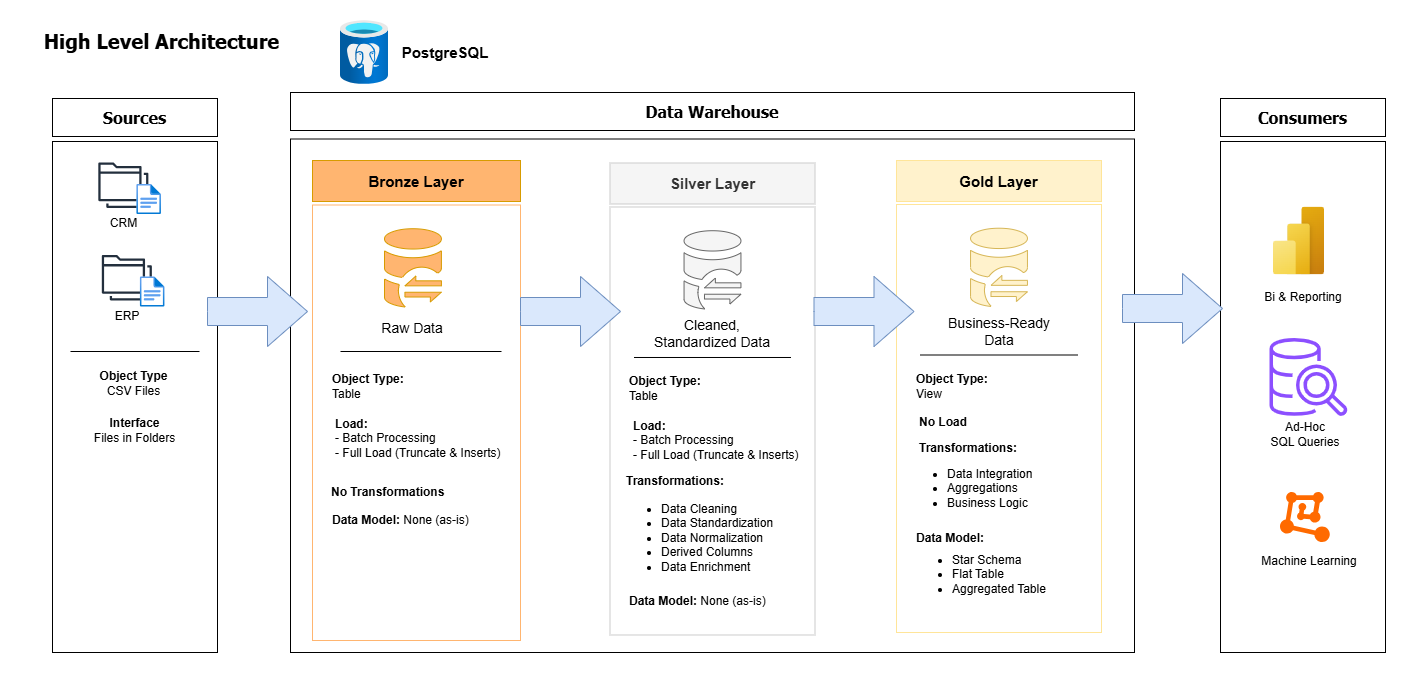

The diagram above was exported from draw.io. Its source (the exported page's mxGraphModel, read from the mxfile embedded in the PNG):
<mxGraphModel dx="682" dy="569" grid="0" gridSize="10" guides="1" tooltips="1" connect="1" arrows="1" fold="1" page="0" pageScale="1" pageWidth="850" pageHeight="1100" math="0" shadow="0">
  <root>
    <mxCell id="0" />
    <mxCell id="1" parent="0" />
    <mxCell id="Axcbf05LX84oOodyY8Xg-1" parent="1" style="text;html=1;whiteSpace=wrap;strokeColor=none;fillColor=none;align=center;verticalAlign=middle;rounded=0;fontSize=20;fontFamily=Tahoma;fontStyle=1;shadow=0;" value="High Level Architecture" vertex="1">
      <mxGeometry height="30" width="283" x="19" y="36" as="geometry" />
    </mxCell>
    <mxCell id="Axcbf05LX84oOodyY8Xg-3" parent="1" style="rounded=0;whiteSpace=wrap;html=1;fontFamily=Tahoma;fontStyle=1;arcSize=0;" value="&lt;font style=&quot;font-size: 16px;&quot;&gt;Sources&lt;/font&gt;" vertex="1">
      <mxGeometry height="38" width="165" x="51" y="109" as="geometry" />
    </mxCell>
    <mxCell id="Axcbf05LX84oOodyY8Xg-4" parent="1" style="rounded=0;whiteSpace=wrap;html=1;" value="" vertex="1">
      <mxGeometry height="511" width="165" x="51" y="152" as="geometry" />
    </mxCell>
    <mxCell id="Axcbf05LX84oOodyY8Xg-5" parent="1" style="rounded=0;whiteSpace=wrap;html=1;shadow=0;glass=0;strokeColor=#000000;" value="" vertex="1">
      <mxGeometry height="513.5" width="844" x="289" y="149.5" as="geometry" />
    </mxCell>
    <mxCell id="Axcbf05LX84oOodyY8Xg-6" parent="1" style="rounded=0;whiteSpace=wrap;html=1;fontFamily=Tahoma;fontStyle=1;arcSize=0;" value="&lt;font style=&quot;font-size: 16px;&quot;&gt;Data Warehouse&lt;/font&gt;" vertex="1">
      <mxGeometry height="38" width="844" x="289" y="103" as="geometry" />
    </mxCell>
    <mxCell id="Axcbf05LX84oOodyY8Xg-10" parent="1" style="sketch=0;outlineConnect=0;fontColor=#232F3E;gradientColor=none;fillColor=#232F3D;strokeColor=none;dashed=0;verticalLabelPosition=bottom;verticalAlign=top;align=center;html=1;fontSize=12;fontStyle=0;aspect=fixed;pointerEvents=1;shape=mxgraph.aws4.folders;" value="" vertex="1">
      <mxGeometry height="45.51" width="71" x="86.84" y="173.49" as="geometry" />
    </mxCell>
    <mxCell id="Axcbf05LX84oOodyY8Xg-12" parent="1" style="image;aspect=fixed;html=1;points=[];align=center;fontSize=12;image=img/lib/azure2/general/File.svg;" value="" vertex="1">
      <mxGeometry height="30" width="45.35" x="125" y="195" as="geometry" />
    </mxCell>
    <mxCell id="Axcbf05LX84oOodyY8Xg-14" parent="1" style="text;html=1;whiteSpace=wrap;strokeColor=none;fillColor=none;align=center;verticalAlign=middle;rounded=0;" value="CRM" vertex="1">
      <mxGeometry height="30" width="81" x="81.83999999999997" y="219" as="geometry" />
    </mxCell>
    <mxCell id="Axcbf05LX84oOodyY8Xg-15" parent="1" style="sketch=0;outlineConnect=0;fontColor=#232F3E;gradientColor=none;fillColor=#232F3D;strokeColor=none;dashed=0;verticalLabelPosition=bottom;verticalAlign=top;align=center;html=1;fontSize=12;fontStyle=0;aspect=fixed;pointerEvents=1;shape=mxgraph.aws4.folders;" value="" vertex="1">
      <mxGeometry height="45.51" width="68" x="91.84000000000003" y="266" as="geometry" />
    </mxCell>
    <mxCell id="Axcbf05LX84oOodyY8Xg-16" parent="1" style="image;aspect=fixed;html=1;points=[];align=center;fontSize=12;image=img/lib/azure2/general/File.svg;" value="" vertex="1">
      <mxGeometry height="30" width="42.35" x="130.00000000000003" y="287.51" as="geometry" />
    </mxCell>
    <mxCell id="Axcbf05LX84oOodyY8Xg-17" parent="1" style="text;html=1;whiteSpace=wrap;strokeColor=none;fillColor=none;align=center;verticalAlign=middle;rounded=0;" value="ERP" vertex="1">
      <mxGeometry height="30" width="78" x="86.84" y="311.51" as="geometry" />
    </mxCell>
    <mxCell id="Axcbf05LX84oOodyY8Xg-20" parent="1" style="line;strokeWidth=1;rotatable=0;dashed=0;labelPosition=right;align=left;verticalAlign=middle;spacingTop=0;spacingLeft=6;points=[];portConstraint=eastwest;" value="" vertex="1">
      <mxGeometry height="10" width="129" x="69" y="357" as="geometry" />
    </mxCell>
    <mxCell id="Axcbf05LX84oOodyY8Xg-21" parent="1" style="text;html=1;whiteSpace=wrap;strokeColor=none;fillColor=none;align=center;verticalAlign=middle;rounded=0;" value="&lt;b&gt;Object Type&lt;/b&gt;&lt;div&gt;CSV Files&lt;/div&gt;" vertex="1">
      <mxGeometry height="30" width="137" x="64" y="379" as="geometry" />
    </mxCell>
    <mxCell id="Axcbf05LX84oOodyY8Xg-22" parent="1" style="text;html=1;whiteSpace=wrap;strokeColor=none;fillColor=none;align=center;verticalAlign=middle;rounded=0;" value="&lt;b&gt;Interface&lt;/b&gt;&lt;div&gt;Files in Folders&lt;/div&gt;" vertex="1">
      <mxGeometry height="30" width="137" x="65" y="426" as="geometry" />
    </mxCell>
    <mxCell id="Axcbf05LX84oOodyY8Xg-23" parent="1" style="rounded=0;whiteSpace=wrap;html=1;strokeColor=#FFB570;" value="" vertex="1">
      <mxGeometry height="435.5" width="208" x="311" y="215.5" as="geometry" />
    </mxCell>
    <mxCell id="Axcbf05LX84oOodyY8Xg-24" parent="1" style="rounded=0;whiteSpace=wrap;html=1;fillColor=#FFB570;strokeColor=#d79b00;fontStyle=1" value="&lt;font style=&quot;font-size: 15px;&quot;&gt;Bronze Layer&lt;/font&gt;" vertex="1">
      <mxGeometry height="41" width="208" x="311" y="171" as="geometry" />
    </mxCell>
    <mxCell id="Axcbf05LX84oOodyY8Xg-25" parent="1" style="points=[];aspect=fixed;html=1;align=center;shadow=0;dashed=0;fillColor=#FFB570;strokeColor=#d79b00;shape=mxgraph.alibaba_cloud.dg_database_gateway;" value="" vertex="1">
      <mxGeometry height="78.29" width="56.9" x="383" y="239.22" as="geometry" />
    </mxCell>
    <mxCell id="Axcbf05LX84oOodyY8Xg-26" parent="1" style="text;html=1;whiteSpace=wrap;strokeColor=none;fillColor=none;align=center;verticalAlign=middle;rounded=0;" value="&lt;font style=&quot;font-size: 14px;&quot;&gt;Raw Data&lt;/font&gt;" vertex="1">
      <mxGeometry height="30" width="84" x="369.45" y="324" as="geometry" />
    </mxCell>
    <mxCell id="Axcbf05LX84oOodyY8Xg-27" parent="1" style="line;strokeWidth=1;rotatable=0;dashed=0;labelPosition=right;align=left;verticalAlign=middle;spacingTop=0;spacingLeft=6;points=[];portConstraint=eastwest;" value="" vertex="1">
      <mxGeometry height="10" width="161" x="339" y="357" as="geometry" />
    </mxCell>
    <mxCell id="Axcbf05LX84oOodyY8Xg-28" parent="1" style="text;html=1;whiteSpace=wrap;strokeColor=none;fillColor=none;align=left;verticalAlign=middle;rounded=0;" value="&lt;b&gt;Object Type:&lt;/b&gt;&lt;div&gt;Table&lt;/div&gt;" vertex="1">
      <mxGeometry height="30" width="137" x="328.5" y="382" as="geometry" />
    </mxCell>
    <mxCell id="Axcbf05LX84oOodyY8Xg-29" parent="1" style="text;html=1;whiteSpace=wrap;strokeColor=none;fillColor=none;align=left;verticalAlign=middle;rounded=0;" value="&lt;b&gt;Load:&lt;/b&gt;&lt;div&gt;- Batch Processing&lt;/div&gt;&lt;div style=&quot;&quot;&gt;- Full Load (Truncate &amp;amp; Inserts)&lt;/div&gt;" vertex="1">
      <mxGeometry height="30" width="172" x="332" y="434" as="geometry" />
    </mxCell>
    <mxCell id="Axcbf05LX84oOodyY8Xg-30" parent="1" style="text;html=1;whiteSpace=wrap;strokeColor=none;fillColor=none;align=left;verticalAlign=middle;rounded=0;fontStyle=1" value="No Transformations" vertex="1">
      <mxGeometry height="30" width="137" x="328" y="488" as="geometry" />
    </mxCell>
    <mxCell id="Axcbf05LX84oOodyY8Xg-31" parent="1" style="text;html=1;whiteSpace=wrap;strokeColor=none;fillColor=none;align=left;verticalAlign=middle;rounded=0;fontStyle=1" value="Data Model: &lt;span style=&quot;font-weight: normal;&quot;&gt;None (as-is)&lt;/span&gt;" vertex="1">
      <mxGeometry height="30" width="145" x="328.5" y="516" as="geometry" />
    </mxCell>
    <mxCell id="Axcbf05LX84oOodyY8Xg-42" parent="1" style="rounded=0;whiteSpace=wrap;html=1;strokeColor=#CCCCCC;" value="" vertex="1">
      <mxGeometry height="428" width="205" x="608.5" y="217.49" as="geometry" />
    </mxCell>
    <mxCell id="Axcbf05LX84oOodyY8Xg-43" parent="1" style="rounded=0;whiteSpace=wrap;html=1;fillColor=#f5f5f5;strokeColor=#CCCCCC;fontStyle=1;fontColor=#333333;" value="&lt;font style=&quot;font-size: 15px;&quot;&gt;Silver Layer&lt;/font&gt;" vertex="1">
      <mxGeometry height="41" width="205" x="608.5" y="173.49" as="geometry" />
    </mxCell>
    <mxCell id="Axcbf05LX84oOodyY8Xg-44" parent="1" style="points=[];aspect=fixed;html=1;align=center;shadow=0;dashed=0;fillColor=#f5f5f5;strokeColor=#666666;shape=mxgraph.alibaba_cloud.dg_database_gateway;fontColor=#333333;" value="" vertex="1">
      <mxGeometry height="78.29" width="56.9" x="682.55" y="241.21000000000004" as="geometry" />
    </mxCell>
    <mxCell id="Axcbf05LX84oOodyY8Xg-45" parent="1" style="text;html=1;whiteSpace=wrap;strokeColor=none;fillColor=none;align=center;verticalAlign=middle;rounded=0;" value="&lt;font style=&quot;font-size: 14px;&quot;&gt;Cleaned, Standardized Data&lt;/font&gt;" vertex="1">
      <mxGeometry height="30" width="117.5" x="652.25" y="328.99" as="geometry" />
    </mxCell>
    <mxCell id="Axcbf05LX84oOodyY8Xg-46" parent="1" style="line;strokeWidth=1;rotatable=0;dashed=0;labelPosition=right;align=left;verticalAlign=middle;spacingTop=0;spacingLeft=6;points=[];portConstraint=eastwest;" value="" vertex="1">
      <mxGeometry height="10" width="157" x="632.5" y="362.99" as="geometry" />
    </mxCell>
    <mxCell id="Axcbf05LX84oOodyY8Xg-47" parent="1" style="text;html=1;whiteSpace=wrap;strokeColor=none;fillColor=none;align=left;verticalAlign=middle;rounded=0;" value="&lt;b&gt;Object Type:&lt;/b&gt;&lt;div&gt;Table&lt;/div&gt;" vertex="1">
      <mxGeometry height="30" width="137" x="626" y="384.49" as="geometry" />
    </mxCell>
    <mxCell id="Axcbf05LX84oOodyY8Xg-48" parent="1" style="text;html=1;whiteSpace=wrap;strokeColor=none;fillColor=none;align=left;verticalAlign=middle;rounded=0;" value="&lt;b&gt;Load:&lt;/b&gt;&lt;div&gt;- Batch Processing&lt;/div&gt;&lt;div style=&quot;&quot;&gt;- Full Load (Truncate &amp;amp; Inserts)&lt;/div&gt;" vertex="1">
      <mxGeometry height="30" width="172" x="629.5" y="436.49" as="geometry" />
    </mxCell>
    <mxCell id="Axcbf05LX84oOodyY8Xg-49" parent="1" style="text;html=1;whiteSpace=wrap;strokeColor=none;fillColor=none;align=left;verticalAlign=middle;rounded=0;fontStyle=1" value="Transformations:&lt;div&gt;&lt;br&gt;&lt;/div&gt;" vertex="1">
      <mxGeometry height="30" width="137" x="623" y="483.75" as="geometry" />
    </mxCell>
    <mxCell id="Axcbf05LX84oOodyY8Xg-50" parent="1" style="text;html=1;whiteSpace=wrap;strokeColor=none;fillColor=none;align=left;verticalAlign=middle;rounded=0;fontStyle=1" value="Data Model: &lt;span style=&quot;font-weight: normal;&quot;&gt;None (as-is)&lt;/span&gt;" vertex="1">
      <mxGeometry height="30" width="145" x="626" y="596.99" as="geometry" />
    </mxCell>
    <mxCell id="Axcbf05LX84oOodyY8Xg-51" parent="1" style="text;strokeColor=none;fillColor=none;html=1;whiteSpace=wrap;verticalAlign=middle;overflow=hidden;" value="&lt;ul&gt;&lt;li&gt;Data Cleaning&lt;/li&gt;&lt;li&gt;Data Standardization&lt;/li&gt;&lt;li&gt;Data Normalization&lt;/li&gt;&lt;li&gt;Derived Columns&lt;/li&gt;&lt;li&gt;Data Enrichment&lt;/li&gt;&lt;/ul&gt;" vertex="1">
      <mxGeometry height="89" width="161" x="618" y="498.49" as="geometry" />
    </mxCell>
    <mxCell id="Axcbf05LX84oOodyY8Xg-53" parent="1" style="rounded=0;whiteSpace=wrap;html=1;strokeColor=#FFE599;" value="" vertex="1">
      <mxGeometry height="428" width="205" x="895" y="215" as="geometry" />
    </mxCell>
    <mxCell id="Axcbf05LX84oOodyY8Xg-54" parent="1" style="rounded=0;whiteSpace=wrap;html=1;fillColor=#fff2cc;strokeColor=#FFE599;fontStyle=1;" value="&lt;font style=&quot;font-size: 15px;&quot;&gt;Gold Layer&lt;/font&gt;" vertex="1">
      <mxGeometry height="41" width="205" x="895" y="171" as="geometry" />
    </mxCell>
    <mxCell id="Axcbf05LX84oOodyY8Xg-55" parent="1" style="points=[];aspect=fixed;html=1;align=center;shadow=0;dashed=0;fillColor=#fff2cc;strokeColor=#d6b656;shape=mxgraph.alibaba_cloud.dg_database_gateway;" value="" vertex="1">
      <mxGeometry height="78.29" width="56.9" x="969.05" y="238.72000000000003" as="geometry" />
    </mxCell>
    <mxCell id="Axcbf05LX84oOodyY8Xg-56" parent="1" style="text;html=1;whiteSpace=wrap;strokeColor=none;fillColor=none;align=center;verticalAlign=middle;rounded=0;" value="&lt;font style=&quot;font-size: 14px;&quot;&gt;Business-Ready Data&lt;/font&gt;" vertex="1">
      <mxGeometry height="30" width="117.5" x="938.75" y="326.5" as="geometry" />
    </mxCell>
    <mxCell id="Axcbf05LX84oOodyY8Xg-57" parent="1" style="line;strokeWidth=1;rotatable=0;dashed=0;labelPosition=right;align=left;verticalAlign=middle;spacingTop=0;spacingLeft=6;points=[];portConstraint=eastwest;" value="" vertex="1">
      <mxGeometry height="10" width="157" x="919" y="360.5" as="geometry" />
    </mxCell>
    <mxCell id="Axcbf05LX84oOodyY8Xg-58" parent="1" style="text;html=1;whiteSpace=wrap;strokeColor=none;fillColor=none;align=left;verticalAlign=middle;rounded=0;" value="&lt;b&gt;Object Type:&lt;/b&gt;&lt;div&gt;View&lt;/div&gt;" vertex="1">
      <mxGeometry height="30" width="137" x="912.5" y="382" as="geometry" />
    </mxCell>
    <mxCell id="Axcbf05LX84oOodyY8Xg-59" parent="1" style="text;html=1;whiteSpace=wrap;strokeColor=none;fillColor=none;align=left;verticalAlign=middle;rounded=0;" value="&lt;b&gt;No Load&lt;/b&gt;" vertex="1">
      <mxGeometry height="30" width="172" x="916" y="418.25" as="geometry" />
    </mxCell>
    <mxCell id="Axcbf05LX84oOodyY8Xg-60" parent="1" style="text;html=1;whiteSpace=wrap;strokeColor=none;fillColor=none;align=left;verticalAlign=middle;rounded=0;fontStyle=1" value="Data Model:&amp;nbsp;&lt;div&gt;&lt;br&gt;&lt;/div&gt;" vertex="1">
      <mxGeometry height="30" width="145" x="912.5" y="541" as="geometry" />
    </mxCell>
    <mxCell id="Axcbf05LX84oOodyY8Xg-61" parent="1" style="text;strokeColor=none;fillColor=none;html=1;whiteSpace=wrap;verticalAlign=middle;overflow=hidden;" value="&lt;ul&gt;&lt;li&gt;Data Integration&lt;/li&gt;&lt;li&gt;Aggregations&lt;/li&gt;&lt;li&gt;Business Logic&lt;/li&gt;&lt;/ul&gt;" vertex="1">
      <mxGeometry height="103.5" width="161" x="904" y="447" as="geometry" />
    </mxCell>
    <mxCell id="Axcbf05LX84oOodyY8Xg-62" parent="1" style="text;html=1;whiteSpace=wrap;strokeColor=none;fillColor=none;align=left;verticalAlign=middle;rounded=0;fontStyle=1" value="Transformations:&lt;div&gt;&lt;br&gt;&lt;/div&gt;" vertex="1">
      <mxGeometry height="30" width="137" x="916" y="451" as="geometry" />
    </mxCell>
    <mxCell id="Axcbf05LX84oOodyY8Xg-63" parent="1" style="text;strokeColor=none;fillColor=none;html=1;whiteSpace=wrap;verticalAlign=middle;overflow=hidden;" value="&lt;ul&gt;&lt;li&gt;Star Schema&lt;/li&gt;&lt;li&gt;Flat Table&lt;/li&gt;&lt;li&gt;Aggregated Table&lt;/li&gt;&lt;/ul&gt;" vertex="1">
      <mxGeometry height="103.5" width="161" x="909" y="533" as="geometry" />
    </mxCell>
    <mxCell id="Axcbf05LX84oOodyY8Xg-64" parent="1" style="rounded=0;whiteSpace=wrap;html=1;fontFamily=Tahoma;fontStyle=1;arcSize=0;" value="&lt;font style=&quot;font-size: 16px;&quot;&gt;Consumers&lt;/font&gt;" vertex="1">
      <mxGeometry height="38" width="165" x="1219" y="109" as="geometry" />
    </mxCell>
    <mxCell id="Axcbf05LX84oOodyY8Xg-65" parent="1" style="rounded=0;whiteSpace=wrap;html=1;" value="" vertex="1">
      <mxGeometry height="511" width="165" x="1219" y="152" as="geometry" />
    </mxCell>
    <mxCell id="Axcbf05LX84oOodyY8Xg-67" parent="1" style="html=1;shadow=0;dashed=0;align=center;verticalAlign=middle;shape=mxgraph.arrows2.arrow;dy=0.6;dx=40;notch=0;fillColor=#dae8fc;strokeColor=#6c8ebf;" value="" vertex="1">
      <mxGeometry height="70" width="100" x="206" y="287" as="geometry" />
    </mxCell>
    <mxCell id="Axcbf05LX84oOodyY8Xg-68" parent="1" style="html=1;shadow=0;dashed=0;align=center;verticalAlign=middle;shape=mxgraph.arrows2.arrow;dy=0.6;dx=40;notch=0;fillColor=#dae8fc;strokeColor=#6c8ebf;" value="" vertex="1">
      <mxGeometry height="70" width="100" x="519" y="287" as="geometry" />
    </mxCell>
    <mxCell id="Axcbf05LX84oOodyY8Xg-69" parent="1" style="html=1;shadow=0;dashed=0;align=center;verticalAlign=middle;shape=mxgraph.arrows2.arrow;dy=0.6;dx=40;notch=0;fillColor=#dae8fc;strokeColor=#6c8ebf;" value="" vertex="1">
      <mxGeometry height="70" width="100" x="812.5" y="287" as="geometry" />
    </mxCell>
    <mxCell id="Axcbf05LX84oOodyY8Xg-70" parent="1" style="html=1;shadow=0;dashed=0;align=center;verticalAlign=middle;shape=mxgraph.arrows2.arrow;dy=0.6;dx=40;notch=0;fillColor=#dae8fc;strokeColor=#6c8ebf;" value="" vertex="1">
      <mxGeometry height="70" width="100" x="1121" y="284" as="geometry" />
    </mxCell>
    <mxCell id="Axcbf05LX84oOodyY8Xg-71" parent="1" style="image;aspect=fixed;html=1;points=[];align=center;fontSize=12;image=img/lib/azure2/power_platform/PowerBI.svg;" value="" vertex="1">
      <mxGeometry height="68" width="51" x="1272" y="217.49" as="geometry" />
    </mxCell>
    <mxCell id="Axcbf05LX84oOodyY8Xg-72" parent="1" style="text;html=1;whiteSpace=wrap;strokeColor=none;fillColor=none;align=center;verticalAlign=middle;rounded=0;" value="Bi &amp;amp; Reporting" vertex="1">
      <mxGeometry height="30" width="88" x="1257.5" y="293" as="geometry" />
    </mxCell>
    <mxCell id="Axcbf05LX84oOodyY8Xg-73" parent="1" style="points=[];aspect=fixed;html=1;align=center;shadow=0;dashed=0;fillColor=#FF6A00;strokeColor=none;shape=mxgraph.alibaba_cloud.machine_learning;" value="" vertex="1">
      <mxGeometry height="50.099999999999994" width="49.8" x="1279" y="503" as="geometry" />
    </mxCell>
    <mxCell id="Axcbf05LX84oOodyY8Xg-74" parent="1" style="text;html=1;whiteSpace=wrap;strokeColor=none;fillColor=none;align=center;verticalAlign=middle;rounded=0;" value="Machine Learning" vertex="1">
      <mxGeometry height="30" width="100" x="1257.5" y="557.49" as="geometry" />
    </mxCell>
    <mxCell id="Axcbf05LX84oOodyY8Xg-75" parent="1" style="sketch=0;outlineConnect=0;fontColor=#232F3E;gradientColor=none;fillColor=#8C4FFF;strokeColor=none;dashed=0;verticalLabelPosition=bottom;verticalAlign=top;align=center;html=1;fontSize=12;fontStyle=0;aspect=fixed;pointerEvents=1;shape=mxgraph.aws4.redshift_query_editor_v20_light;" value="" vertex="1">
      <mxGeometry height="78" width="78" x="1268.5" y="349" as="geometry" />
    </mxCell>
    <mxCell id="Axcbf05LX84oOodyY8Xg-76" parent="1" style="text;html=1;whiteSpace=wrap;strokeColor=none;fillColor=none;align=center;verticalAlign=middle;rounded=0;" value="Ad-Hoc&lt;div&gt;SQL Queries&lt;/div&gt;" vertex="1">
      <mxGeometry height="30" width="100" x="1253.9" y="430" as="geometry" />
    </mxCell>
    <mxCell id="Axcbf05LX84oOodyY8Xg-77" parent="1" style="image;aspect=fixed;html=1;points=[];align=center;fontSize=12;image=img/lib/azure2/databases/Azure_Database_PostgreSQL_Server.svg;" value="" vertex="1">
      <mxGeometry height="64" width="48" x="339" y="31" as="geometry" />
    </mxCell>
    <mxCell id="Axcbf05LX84oOodyY8Xg-78" parent="1" style="text;html=1;whiteSpace=wrap;strokeColor=none;fillColor=none;align=center;verticalAlign=middle;rounded=0;fontSize=15;fontStyle=1" value="PostgreSQL" vertex="1">
      <mxGeometry height="30" width="60" x="413.5" y="48" as="geometry" />
    </mxCell>
  </root>
</mxGraphModel>